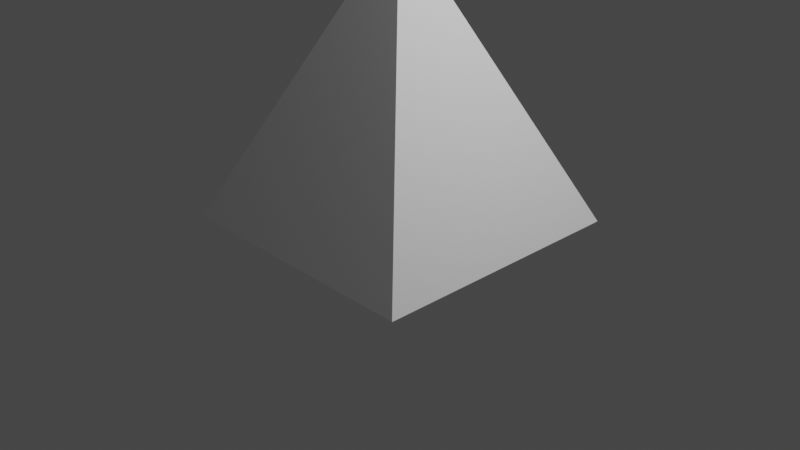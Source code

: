 # Source: pyramid.blend  (saved by Blender 3.4.6; exported with 4.5.12 LTS)
import bpy
from mathutils import Matrix  # noqa: F401  (used for matrix-valued properties, if any)

bpy.ops.wm.read_factory_settings(use_empty=True)
scene = bpy.context.scene
scene.name = 'Scene'

# ---- collections
col_collection = bpy.data.collections.new('Collection'); scene.collection.children.link(col_collection)

# ---- world
world_world = bpy.data.worlds.new('World'); scene.world = world_world
world_world.use_nodes = True; world_world.node_tree.nodes.clear()
_N = world_world.node_tree.nodes; _L = world_world.node_tree.links
n0 = _N.new('ShaderNodeOutputWorld'); n0.name = 'World Output'; n0.location = (300, 300)
n1 = _N.new('ShaderNodeBackground'); n1.name = 'Background'; n1.location = (10, 300)
n1.inputs[0].default_value = (0.05088, 0.05088, 0.05088, 1.0)
_L.new(n1.outputs[0], n0.inputs[0])
n0.is_active_output = True
world_world.color = (0.05088, 0.05088, 0.05088)
world_world.use_sun_shadow = False
world_world.sun_shadow_jitter_overblur = 0.0

# ---- cameras
cam_camera = bpy.data.cameras.new('Camera')
cam_camera.clip_end = 100.0
cam_camera.ortho_scale = 7.314

# ---- lights
light_light = bpy.data.lights.new('Light', 'POINT')
light_light.transmission_factor = 0.0
light_light.energy = 1000.0
light_light.shadow_soft_size = 0.1
light_light.shadow_maximum_resolution = 0.006
light_light.use_absolute_resolution = True

# ---- meshes
me_cone = bpy.data.meshes.new('Cone')
me_cone.from_pydata([(0.0, 2.0, -1.0), (2.0, 0.0, -1.0), (0.0, -2.0, -1.0), (-2.0, 0.0, -1.0), (0.0, 0.0, 1.0)], [], [(0, 4, 1), (1, 4, 2), (0, 1, 2, 3), (2, 4, 3), (3, 4, 0)])
_uv = me_cone.uv_layers.new(name='UVMap')
_uv.uv.foreach_set('vector', [0.25, 0.49, 0.25, 0.25, 0.49, 0.25, 0.49, 0.25, 0.25, 0.25, 0.25, 0.01, 0.75, 0.49, 0.99, 0.25, 0.75, 0.01, 0.51, 0.25, 0.25, 0.01, 0.25, 0.25, 0.01, 0.25, 0.01, 0.25, 0.25, 0.25, 0.25, 0.49])
me_cone.update()

# ---- objects
ob_light = bpy.data.objects.new('Light', light_light)
ob_camera = bpy.data.objects.new('Camera', cam_camera)
ob_cone = bpy.data.objects.new('Cone', me_cone)

# ---- transforms, parenting, visibility, modifiers, constraints
ob_light.location = (4.076, 1.005, 5.904)
ob_light.rotation_euler = (0.6503, 0.05522, 1.866)
ob_light.lock_rotations_4d = False
ob_light.empty_display_type = 'ARROWS'
ob_light.color = (0.0, 0.0, 0.0, 0.0)
ob_light.lineart.crease_threshold = 0.0
ob_camera.location = (7.359, -6.926, 4.958)
ob_camera.rotation_euler = (1.109, 0.0, 0.8149)
ob_camera.lock_rotations_4d = False
ob_camera.empty_display_type = 'ARROWS'
ob_camera.color = (0.0, 0.0, 0.0, 0.0)
ob_camera.display_type = 'WIRE'
ob_camera.lineart.crease_threshold = 0.0
ob_cone.location = (0.0, 0.0, 1.5)
ob_cone.rotation_euler = (0.0, 0.0, 0.7854)
ob_cone.scale = (1.0, 1.0, 1.5)

# ---- collection membership
col_collection.objects.link(ob_light)
col_collection.objects.link(ob_camera)
col_collection.objects.link(ob_cone)

# ---- scene / render settings (as saved in the file)
scene.camera = ob_camera
scene.frame_start = 1; scene.frame_end = 250; scene.frame_set(1)
scene.render.engine = 'BLENDER_EEVEE_NEXT'
scene.cycles.sampling_pattern = 'TABULATED_SOBOL'
scene.cycles.use_light_tree = False
scene.view_settings.view_transform = 'Filmic'
bpy.context.view_layer.update()
